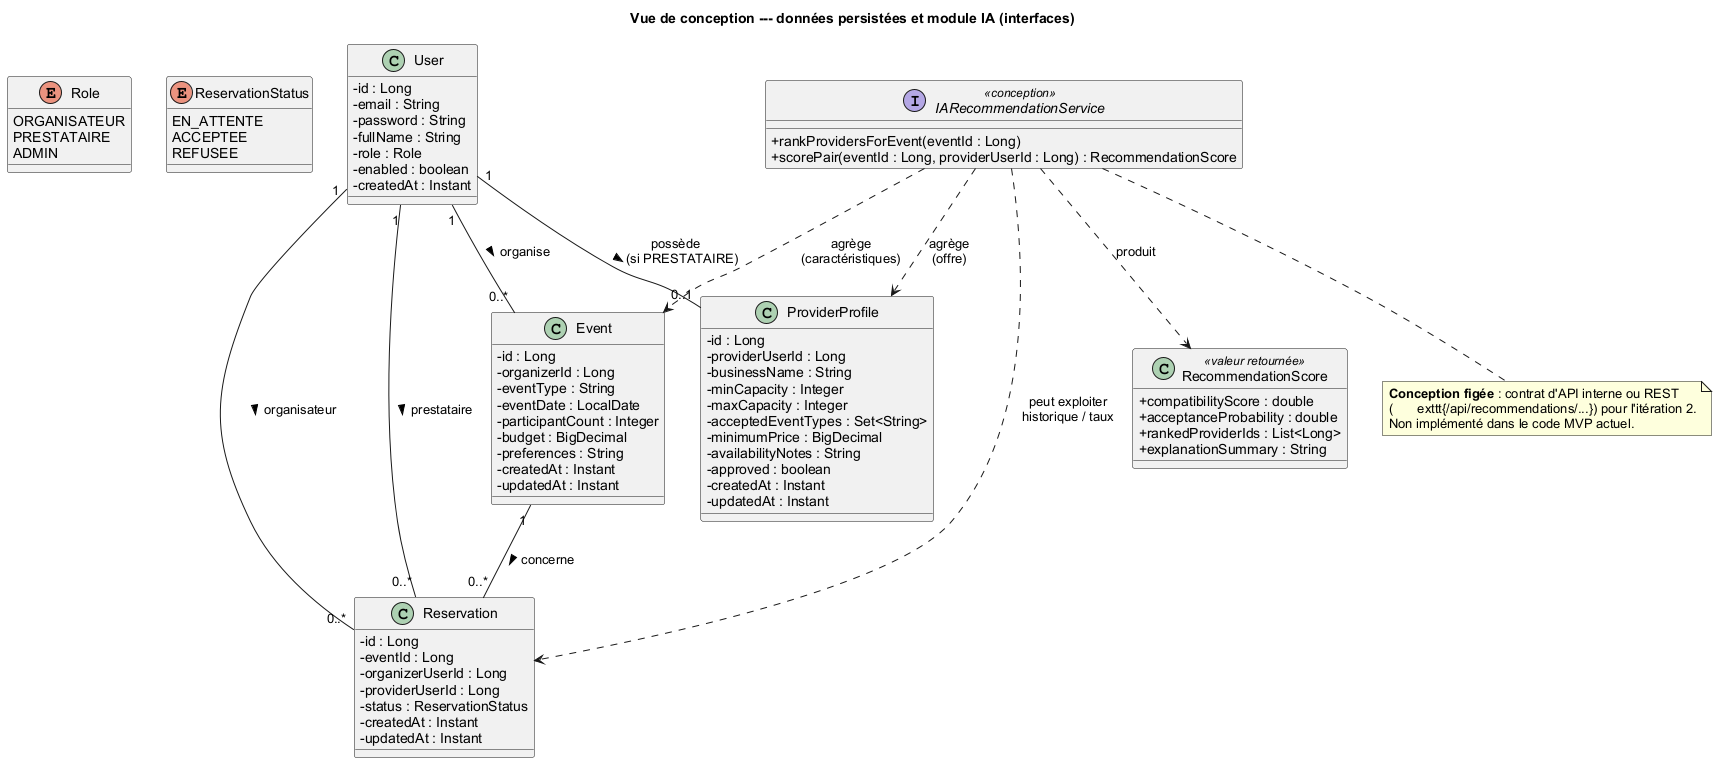

The diagram above was rendered by PlantUML. Its source (embedded in the PNG):
@startuml
skinparam shadowing false
skinparam defaultFontName Arial
skinparam classAttributeIconSize 0

title Vue de conception --- données persistées et module IA (interfaces)

enum Role {
  ORGANISATEUR
  PRESTATAIRE
  ADMIN
}

enum ReservationStatus {
  EN_ATTENTE
  ACCEPTEE
  REFUSEE
}

class User {
  - id : Long
  - email : String
  - password : String
  - fullName : String
  - role : Role
  - enabled : boolean
  - createdAt : Instant
}

class Event {
  - id : Long
  - organizerId : Long
  - eventType : String
  - eventDate : LocalDate
  - participantCount : Integer
  - budget : BigDecimal
  - preferences : String
  - createdAt : Instant
  - updatedAt : Instant
}

class ProviderProfile {
  - id : Long
  - providerUserId : Long
  - businessName : String
  - minCapacity : Integer
  - maxCapacity : Integer
  - acceptedEventTypes : Set<String>
  - minimumPrice : BigDecimal
  - availabilityNotes : String
  - approved : boolean
  - createdAt : Instant
  - updatedAt : Instant
}

class Reservation {
  - id : Long
  - eventId : Long
  - organizerUserId : Long
  - providerUserId : Long
  - status : ReservationStatus
  - createdAt : Instant
  - updatedAt : Instant
}

User "1" -- "0..*" Event : organise >
User "1" -- "0..1" ProviderProfile : possède\n(si PRESTATAIRE) >
User "1" -- "0..*" Reservation : organisateur >
User "1" -- "0..*" Reservation : prestataire >
Event "1" -- "0..*" Reservation : concerne >

class RecommendationScore << valeur retournée >> {
  + compatibilityScore : double
  + acceptanceProbability : double
  + rankedProviderIds : List<Long>
  + explanationSummary : String
}

interface IARecommendationService << conception >> {
  + rankProvidersForEvent(eventId : Long)
  + scorePair(eventId : Long, providerUserId : Long) : RecommendationScore
}

IARecommendationService ..> Event : agrège\n(caractéristiques)
IARecommendationService ..> ProviderProfile : agrège\n(offre)
IARecommendationService ..> Reservation : peut exploiter\nhistorique / taux
IARecommendationService ..> RecommendationScore : produit

note bottom of IARecommendationService
  **Conception figée** : contrat d'API interne ou REST
  (\texttt{/api/recommendations/...}) pour l'itération 2.
  Non implémenté dans le code MVP actuel.
end note

@enduml